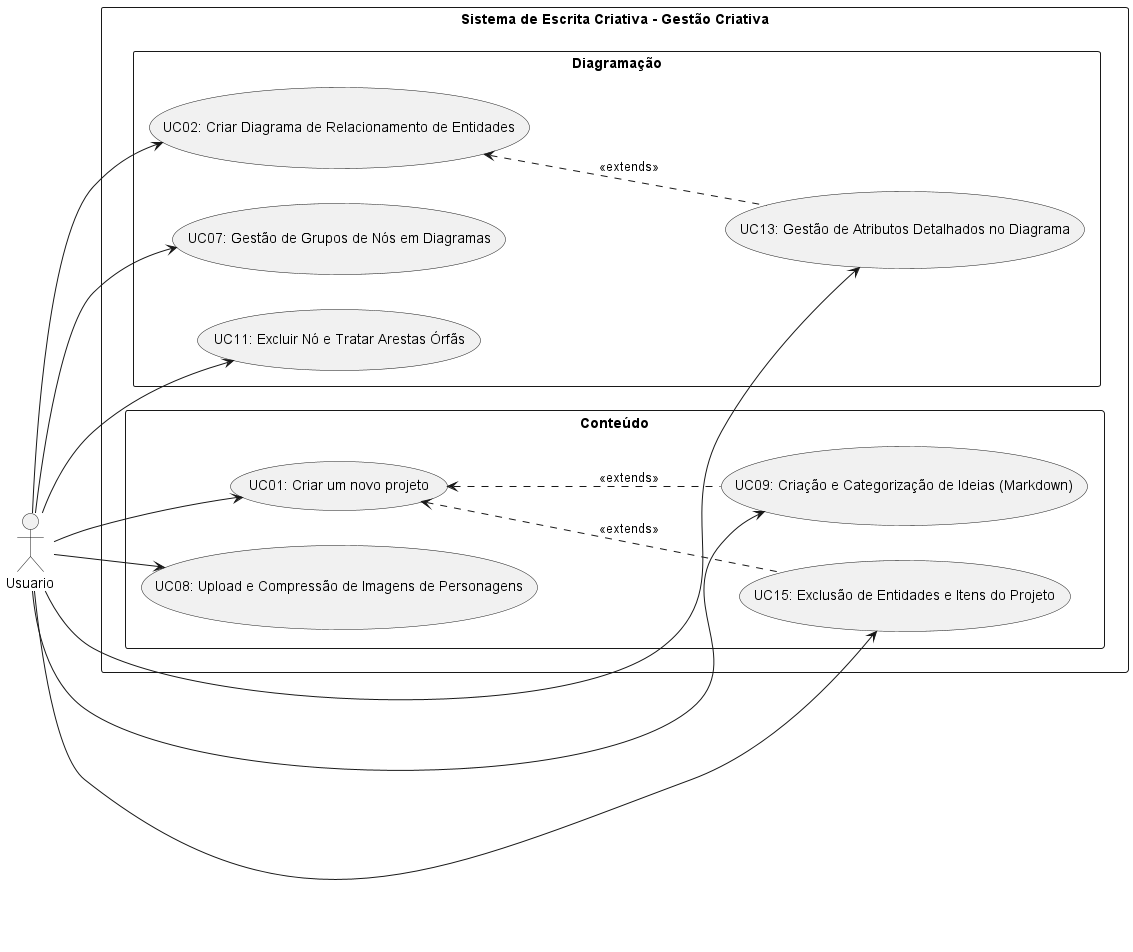

The diagram above was rendered by PlantUML. Its source (embedded in the PNG):
@startuml Diagrama01
left to right direction
skinparam PackageStyle rectangle

actor "Usuario" as U

rectangle "Sistema de Escrita Criativa - Gestão Criativa" {
    package "Diagramação" {
        usecase "UC02: Criar Diagrama de Relacionamento de Entidades" as UC02
        usecase "UC07: Gestão de Grupos de Nós em Diagramas" as UC07
        usecase "UC11: Excluir Nó e Tratar Arestas Órfãs" as UC11
        usecase "UC13: Gestão de Atributos Detalhados no Diagrama" as UC13
    }

    package "Conteúdo" {
        usecase "UC01: Criar um novo projeto" as UC01
        usecase "UC08: Upload e Compressão de Imagens de Personagens" as UC08
        usecase "UC09: Criação e Categorização de Ideias (Markdown)" as UC09
        usecase "UC15: Exclusão de Entidades e Itens do Projeto" as UC15
    }
}

U --> UC01
U --> UC02
U --> UC07
U --> UC08
U --> UC09
U --> UC11
U --> UC13
U --> UC15

UC01 <.-. UC09: <<extends>>
UC01 <.-. UC15: <<extends>>

UC02 <.-. UC13: <<extends>>
@enduml